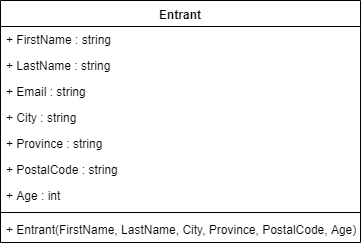

The diagram above was exported from draw.io. Its source (the exported page's mxGraphModel, read from the mxfile embedded in the PNG):
<mxGraphModel dx="1058" dy="928" grid="1" gridSize="10" guides="1" tooltips="1" connect="1" arrows="1" fold="1" page="1" pageScale="1" pageWidth="850" pageHeight="1100" math="0" shadow="0">
  <root>
    <mxCell id="0" />
    <mxCell id="1" parent="0" />
    <mxCell id="2" value="Entrant" style="swimlane;fontStyle=1;align=center;verticalAlign=top;childLayout=stackLayout;horizontal=1;startSize=26;horizontalStack=0;resizeParent=1;resizeParentMax=0;resizeLast=0;collapsible=1;marginBottom=0;" vertex="1" parent="1">
      <mxGeometry x="120" y="80" width="360" height="242" as="geometry" />
    </mxCell>
    <mxCell id="3" value="+ FirstName : string" style="text;strokeColor=none;fillColor=none;align=left;verticalAlign=top;spacingLeft=4;spacingRight=4;overflow=hidden;rotatable=0;points=[[0,0.5],[1,0.5]];portConstraint=eastwest;" vertex="1" parent="2">
      <mxGeometry y="26" width="360" height="26" as="geometry" />
    </mxCell>
    <mxCell id="4" value="+ LastName : string" style="text;strokeColor=none;fillColor=none;align=left;verticalAlign=top;spacingLeft=4;spacingRight=4;overflow=hidden;rotatable=0;points=[[0,0.5],[1,0.5]];portConstraint=eastwest;" vertex="1" parent="2">
      <mxGeometry y="52" width="360" height="26" as="geometry" />
    </mxCell>
    <mxCell id="5" value="+ Email : string" style="text;strokeColor=none;fillColor=none;align=left;verticalAlign=top;spacingLeft=4;spacingRight=4;overflow=hidden;rotatable=0;points=[[0,0.5],[1,0.5]];portConstraint=eastwest;" vertex="1" parent="2">
      <mxGeometry y="78" width="360" height="26" as="geometry" />
    </mxCell>
    <mxCell id="6" value="+ City : string" style="text;strokeColor=none;fillColor=none;align=left;verticalAlign=top;spacingLeft=4;spacingRight=4;overflow=hidden;rotatable=0;points=[[0,0.5],[1,0.5]];portConstraint=eastwest;" vertex="1" parent="2">
      <mxGeometry y="104" width="360" height="26" as="geometry" />
    </mxCell>
    <mxCell id="7" value="+ Province : string" style="text;strokeColor=none;fillColor=none;align=left;verticalAlign=top;spacingLeft=4;spacingRight=4;overflow=hidden;rotatable=0;points=[[0,0.5],[1,0.5]];portConstraint=eastwest;" vertex="1" parent="2">
      <mxGeometry y="130" width="360" height="26" as="geometry" />
    </mxCell>
    <mxCell id="8" value="+ PostalCode : string" style="text;strokeColor=none;fillColor=none;align=left;verticalAlign=top;spacingLeft=4;spacingRight=4;overflow=hidden;rotatable=0;points=[[0,0.5],[1,0.5]];portConstraint=eastwest;" vertex="1" parent="2">
      <mxGeometry y="156" width="360" height="26" as="geometry" />
    </mxCell>
    <mxCell id="9" value="+ Age : int" style="text;strokeColor=none;fillColor=none;align=left;verticalAlign=top;spacingLeft=4;spacingRight=4;overflow=hidden;rotatable=0;points=[[0,0.5],[1,0.5]];portConstraint=eastwest;" vertex="1" parent="2">
      <mxGeometry y="182" width="360" height="26" as="geometry" />
    </mxCell>
    <mxCell id="10" value="" style="line;strokeWidth=1;fillColor=none;align=left;verticalAlign=middle;spacingTop=-1;spacingLeft=3;spacingRight=3;rotatable=0;labelPosition=right;points=[];portConstraint=eastwest;" vertex="1" parent="2">
      <mxGeometry y="208" width="360" height="8" as="geometry" />
    </mxCell>
    <mxCell id="11" value="+ Entrant(FirstName, LastName, City, Province, PostalCode, Age)&#10;" style="text;strokeColor=none;fillColor=none;align=left;verticalAlign=top;spacingLeft=4;spacingRight=4;overflow=hidden;rotatable=0;points=[[0,0.5],[1,0.5]];portConstraint=eastwest;" vertex="1" parent="2">
      <mxGeometry y="216" width="360" height="26" as="geometry" />
    </mxCell>
  </root>
</mxGraphModel>